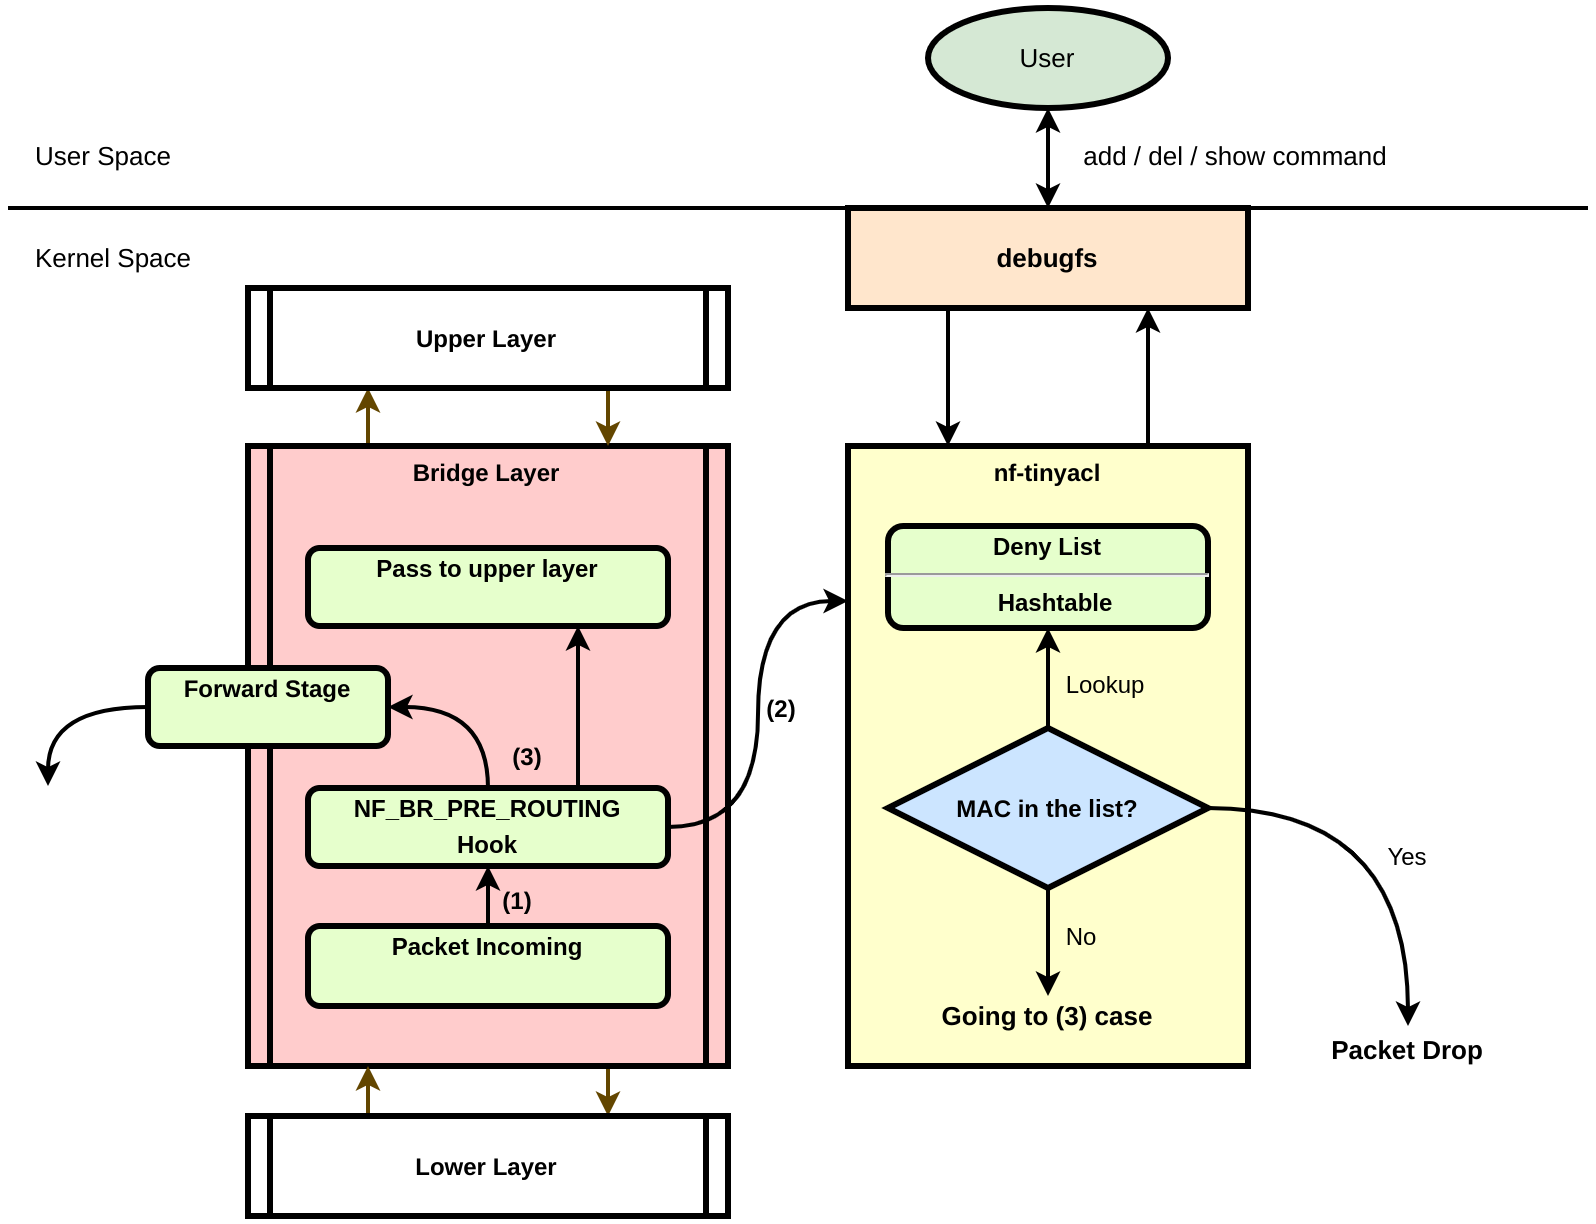

The diagram above was exported from draw.io. Its source (the exported page's mxGraphModel, read from the mxfile embedded in the PNG):
<mxGraphModel dx="1810" dy="608" grid="1" gridSize="10" guides="1" tooltips="1" connect="1" arrows="1" fold="1" page="1" pageScale="1" pageWidth="826" pageHeight="1169" background="#ffffff" math="0" shadow="0">
  <root>
    <mxCell id="0" />
    <mxCell id="1" parent="0" />
    <mxCell id="13DKYDl-cgLV35iOYnuB-103" style="edgeStyle=orthogonalEdgeStyle;rounded=1;orthogonalLoop=1;jettySize=auto;html=1;exitX=0.25;exitY=0;exitDx=0;exitDy=0;entryX=0.25;entryY=1;entryDx=0;entryDy=0;strokeWidth=2;strokeColor=#634600;" parent="1" source="13DKYDl-cgLV35iOYnuB-96" target="13DKYDl-cgLV35iOYnuB-101" edge="1">
      <mxGeometry relative="1" as="geometry" />
    </mxCell>
    <mxCell id="13DKYDl-cgLV35iOYnuB-106" style="edgeStyle=orthogonalEdgeStyle;rounded=1;orthogonalLoop=1;jettySize=auto;html=1;exitX=0.75;exitY=1;exitDx=0;exitDy=0;entryX=0.75;entryY=0;entryDx=0;entryDy=0;strokeWidth=2;strokeColor=#634600;" parent="1" source="13DKYDl-cgLV35iOYnuB-96" target="13DKYDl-cgLV35iOYnuB-100" edge="1">
      <mxGeometry relative="1" as="geometry" />
    </mxCell>
    <mxCell id="13DKYDl-cgLV35iOYnuB-96" value="Bridge Layer" style="shape=process;whiteSpace=wrap;align=center;verticalAlign=top;size=0.0475;fontStyle=1;strokeWidth=3;fillColor=#FFCCCC" parent="1" vertex="1">
      <mxGeometry x="-688" y="239" width="240" height="310" as="geometry" />
    </mxCell>
    <mxCell id="13DKYDl-cgLV35iOYnuB-105" style="edgeStyle=orthogonalEdgeStyle;rounded=1;orthogonalLoop=1;jettySize=auto;html=1;exitX=0.25;exitY=0;exitDx=0;exitDy=0;entryX=0.25;entryY=1;entryDx=0;entryDy=0;strokeColor=#634600;strokeWidth=2;" parent="1" source="13DKYDl-cgLV35iOYnuB-100" target="13DKYDl-cgLV35iOYnuB-96" edge="1">
      <mxGeometry relative="1" as="geometry" />
    </mxCell>
    <mxCell id="13DKYDl-cgLV35iOYnuB-100" value="Lower Layer" style="shape=process;whiteSpace=wrap;align=center;verticalAlign=middle;size=0.0475;fontStyle=1;strokeWidth=3;fillColor=#FFFFFF;" parent="1" vertex="1">
      <mxGeometry x="-688" y="574" width="240" height="50" as="geometry" />
    </mxCell>
    <mxCell id="13DKYDl-cgLV35iOYnuB-104" style="edgeStyle=orthogonalEdgeStyle;rounded=1;orthogonalLoop=1;jettySize=auto;html=1;exitX=0.75;exitY=1;exitDx=0;exitDy=0;entryX=0.75;entryY=0;entryDx=0;entryDy=0;strokeWidth=2;strokeColor=#634600;" parent="1" source="13DKYDl-cgLV35iOYnuB-101" target="13DKYDl-cgLV35iOYnuB-96" edge="1">
      <mxGeometry relative="1" as="geometry" />
    </mxCell>
    <mxCell id="13DKYDl-cgLV35iOYnuB-101" value="Upper Layer" style="shape=process;whiteSpace=wrap;align=center;verticalAlign=middle;size=0.0475;fontStyle=1;strokeWidth=3;fillColor=#FFFFFF;" parent="1" vertex="1">
      <mxGeometry x="-688" y="160" width="240" height="50" as="geometry" />
    </mxCell>
    <mxCell id="13DKYDl-cgLV35iOYnuB-130" style="edgeStyle=orthogonalEdgeStyle;curved=1;rounded=1;orthogonalLoop=1;jettySize=auto;html=1;exitX=0.5;exitY=0;exitDx=0;exitDy=0;entryX=0.5;entryY=1;entryDx=0;entryDy=0;strokeColor=#000000;strokeWidth=2;fontSize=12;" parent="1" source="13DKYDl-cgLV35iOYnuB-112" target="13DKYDl-cgLV35iOYnuB-113" edge="1">
      <mxGeometry relative="1" as="geometry" />
    </mxCell>
    <mxCell id="13DKYDl-cgLV35iOYnuB-112" value="&lt;p style=&quot;margin: 4px 0px 0px ; text-align: center&quot;&gt;Packet Incoming&lt;/p&gt;" style="verticalAlign=middle;align=center;overflow=fill;fontSize=12;fontFamily=Helvetica;html=1;rounded=1;fontStyle=1;strokeWidth=3;fillColor=#E6FFCC" parent="1" vertex="1">
      <mxGeometry x="-658" y="479" width="180" height="40" as="geometry" />
    </mxCell>
    <mxCell id="13DKYDl-cgLV35iOYnuB-126" style="edgeStyle=orthogonalEdgeStyle;curved=1;rounded=1;orthogonalLoop=1;jettySize=auto;html=1;exitX=1;exitY=0.5;exitDx=0;exitDy=0;entryX=0;entryY=0.25;entryDx=0;entryDy=0;strokeColor=#000000;strokeWidth=2;fontSize=12;" parent="1" source="13DKYDl-cgLV35iOYnuB-113" target="13DKYDl-cgLV35iOYnuB-114" edge="1">
      <mxGeometry relative="1" as="geometry" />
    </mxCell>
    <mxCell id="13DKYDl-cgLV35iOYnuB-127" style="edgeStyle=orthogonalEdgeStyle;curved=1;rounded=1;orthogonalLoop=1;jettySize=auto;html=1;exitX=0.5;exitY=0;exitDx=0;exitDy=0;entryX=1;entryY=0.5;entryDx=0;entryDy=0;strokeColor=#000000;strokeWidth=2;fontSize=12;" parent="1" source="13DKYDl-cgLV35iOYnuB-113" target="13DKYDl-cgLV35iOYnuB-117" edge="1">
      <mxGeometry relative="1" as="geometry" />
    </mxCell>
    <mxCell id="13DKYDl-cgLV35iOYnuB-129" style="edgeStyle=orthogonalEdgeStyle;curved=1;rounded=1;orthogonalLoop=1;jettySize=auto;html=1;exitX=0.75;exitY=0;exitDx=0;exitDy=0;entryX=0.75;entryY=1;entryDx=0;entryDy=0;strokeColor=#000000;strokeWidth=2;fontSize=12;" parent="1" source="13DKYDl-cgLV35iOYnuB-113" target="13DKYDl-cgLV35iOYnuB-123" edge="1">
      <mxGeometry relative="1" as="geometry" />
    </mxCell>
    <mxCell id="13DKYDl-cgLV35iOYnuB-113" value="&lt;p style=&quot;margin: 4px 0px 0px ; text-align: center ; font-size: 12px&quot;&gt;&lt;span&gt;NF_BR_PRE_ROUTING&lt;/span&gt;&lt;br&gt;&lt;/p&gt;&lt;p style=&quot;margin: 4px 0px 0px ; text-align: center ; font-size: 12px&quot;&gt;&lt;span&gt;Hook&lt;/span&gt;&lt;/p&gt;" style="verticalAlign=middle;align=center;overflow=fill;fontSize=12;fontFamily=Helvetica;html=1;rounded=1;fontStyle=1;strokeWidth=3;fillColor=#E6FFCC;labelPosition=center;verticalLabelPosition=middle;" parent="1" vertex="1">
      <mxGeometry x="-658" y="410" width="180" height="39" as="geometry" />
    </mxCell>
    <mxCell id="13DKYDl-cgLV35iOYnuB-156" style="edgeStyle=orthogonalEdgeStyle;curved=1;rounded=1;orthogonalLoop=1;jettySize=auto;html=1;exitX=0.75;exitY=0;exitDx=0;exitDy=0;entryX=0.75;entryY=1;entryDx=0;entryDy=0;startArrow=none;startFill=0;strokeColor=#000000;strokeWidth=2;fontSize=13;" parent="1" source="13DKYDl-cgLV35iOYnuB-114" target="13DKYDl-cgLV35iOYnuB-153" edge="1">
      <mxGeometry relative="1" as="geometry" />
    </mxCell>
    <mxCell id="13DKYDl-cgLV35iOYnuB-114" value="nf-tinyacl" style="whiteSpace=wrap;align=center;verticalAlign=top;fontStyle=1;strokeWidth=3;fillColor=#FFFFCC" parent="1" vertex="1">
      <mxGeometry x="-388" y="239" width="200" height="310" as="geometry" />
    </mxCell>
    <mxCell id="13DKYDl-cgLV35iOYnuB-128" style="edgeStyle=orthogonalEdgeStyle;curved=1;rounded=1;orthogonalLoop=1;jettySize=auto;html=1;exitX=0;exitY=0.5;exitDx=0;exitDy=0;strokeColor=#000000;strokeWidth=2;fontSize=12;" parent="1" source="13DKYDl-cgLV35iOYnuB-117" edge="1">
      <mxGeometry relative="1" as="geometry">
        <mxPoint x="-787.9999999999999" y="409" as="targetPoint" />
      </mxGeometry>
    </mxCell>
    <mxCell id="13DKYDl-cgLV35iOYnuB-117" value="&lt;p style=&quot;margin: 4px 0px 0px ; text-align: center&quot;&gt;Forward Stage&lt;/p&gt;" style="verticalAlign=middle;align=center;overflow=fill;fontSize=12;fontFamily=Helvetica;html=1;rounded=1;fontStyle=1;strokeWidth=3;fillColor=#E6FFCC;spacingTop=0;" parent="1" vertex="1">
      <mxGeometry x="-738" y="350" width="120" height="39" as="geometry" />
    </mxCell>
    <mxCell id="13DKYDl-cgLV35iOYnuB-123" value="&lt;p style=&quot;margin: 4px 0px 0px ; text-align: center ; font-size: 12px&quot;&gt;Pass to upper layer&lt;/p&gt;" style="verticalAlign=middle;align=center;overflow=fill;fontSize=12;fontFamily=Helvetica;html=1;rounded=1;fontStyle=1;strokeWidth=3;fillColor=#E6FFCC" parent="1" vertex="1">
      <mxGeometry x="-658" y="290" width="180" height="39" as="geometry" />
    </mxCell>
    <mxCell id="13DKYDl-cgLV35iOYnuB-141" style="edgeStyle=orthogonalEdgeStyle;curved=1;rounded=1;orthogonalLoop=1;jettySize=auto;html=1;exitX=0.5;exitY=0;exitDx=0;exitDy=0;entryX=0.5;entryY=1;entryDx=0;entryDy=0;strokeColor=#000000;strokeWidth=2;fontSize=12;" parent="1" source="13DKYDl-cgLV35iOYnuB-133" target="13DKYDl-cgLV35iOYnuB-134" edge="1">
      <mxGeometry relative="1" as="geometry" />
    </mxCell>
    <mxCell id="13DKYDl-cgLV35iOYnuB-142" style="edgeStyle=orthogonalEdgeStyle;curved=1;rounded=1;orthogonalLoop=1;jettySize=auto;html=1;exitX=0.5;exitY=1;exitDx=0;exitDy=0;strokeColor=#000000;strokeWidth=2;fontSize=12;entryX=0.5;entryY=0;entryDx=0;entryDy=0;" parent="1" source="13DKYDl-cgLV35iOYnuB-133" target="13DKYDl-cgLV35iOYnuB-143" edge="1">
      <mxGeometry relative="1" as="geometry">
        <mxPoint x="-288" y="499" as="targetPoint" />
      </mxGeometry>
    </mxCell>
    <mxCell id="13DKYDl-cgLV35iOYnuB-144" style="edgeStyle=orthogonalEdgeStyle;curved=1;rounded=1;orthogonalLoop=1;jettySize=auto;html=1;exitX=1;exitY=0.5;exitDx=0;exitDy=0;strokeColor=#000000;strokeWidth=2;fontSize=13;" parent="1" source="13DKYDl-cgLV35iOYnuB-133" edge="1">
      <mxGeometry relative="1" as="geometry">
        <mxPoint x="-108" y="529" as="targetPoint" />
      </mxGeometry>
    </mxCell>
    <mxCell id="13DKYDl-cgLV35iOYnuB-133" value="MAC in the list?" style="rhombus;whiteSpace=wrap;html=1;fontSize=12;rounded=0;strokeWidth=3;fillColor=#CCE5FF;fontStyle=1" parent="1" vertex="1">
      <mxGeometry x="-368" y="380" width="160" height="80" as="geometry" />
    </mxCell>
    <mxCell id="13DKYDl-cgLV35iOYnuB-134" value="&lt;p style=&quot;margin: 4px 0px 0px ; text-align: center&quot;&gt;&lt;strong&gt;Deny List&lt;/strong&gt;&lt;/p&gt;&lt;hr&gt;&lt;p style=&quot;margin: 0px ; margin-left: 8px&quot;&gt;Hashtable&lt;/p&gt;" style="verticalAlign=middle;align=center;overflow=fill;fontSize=12;fontFamily=Helvetica;html=1;rounded=1;fontStyle=1;strokeWidth=3;fillColor=#E6FFCC" parent="1" vertex="1">
      <mxGeometry x="-368" y="279" width="160" height="51" as="geometry" />
    </mxCell>
    <mxCell id="13DKYDl-cgLV35iOYnuB-136" value="Lookup" style="text;spacingTop=-5;align=center" parent="1" vertex="1">
      <mxGeometry x="-274" y="350" width="30" height="20" as="geometry" />
    </mxCell>
    <mxCell id="13DKYDl-cgLV35iOYnuB-137" value="(1)" style="text;html=1;strokeColor=none;fillColor=none;align=center;verticalAlign=middle;whiteSpace=wrap;rounded=0;fontSize=12;fontStyle=1" parent="1" vertex="1">
      <mxGeometry x="-573" y="456" width="40" height="20" as="geometry" />
    </mxCell>
    <mxCell id="13DKYDl-cgLV35iOYnuB-138" value="(2)" style="text;html=1;strokeColor=none;fillColor=none;align=center;verticalAlign=middle;whiteSpace=wrap;rounded=0;fontSize=12;fontStyle=1" parent="1" vertex="1">
      <mxGeometry x="-441" y="359.5" width="40" height="20" as="geometry" />
    </mxCell>
    <mxCell id="13DKYDl-cgLV35iOYnuB-139" value="(3)" style="text;html=1;strokeColor=none;fillColor=none;align=center;verticalAlign=middle;whiteSpace=wrap;rounded=0;fontSize=12;fontStyle=1" parent="1" vertex="1">
      <mxGeometry x="-568" y="384" width="40" height="20" as="geometry" />
    </mxCell>
    <mxCell id="13DKYDl-cgLV35iOYnuB-143" value="Going to (3) case" style="text;html=1;strokeColor=none;fillColor=none;align=center;verticalAlign=middle;whiteSpace=wrap;rounded=0;fontSize=13;fontStyle=1" parent="1" vertex="1">
      <mxGeometry x="-348" y="514" width="120" height="20" as="geometry" />
    </mxCell>
    <mxCell id="13DKYDl-cgLV35iOYnuB-146" value="Packet Drop" style="text;html=1;strokeColor=none;fillColor=none;align=center;verticalAlign=middle;whiteSpace=wrap;rounded=0;fontSize=13;fontStyle=1" parent="1" vertex="1">
      <mxGeometry x="-168" y="531" width="120" height="20" as="geometry" />
    </mxCell>
    <mxCell id="13DKYDl-cgLV35iOYnuB-148" value="No" style="text;spacingTop=-5;align=center" parent="1" vertex="1">
      <mxGeometry x="-286" y="476" width="30" height="20" as="geometry" />
    </mxCell>
    <mxCell id="13DKYDl-cgLV35iOYnuB-149" value="Yes" style="text;spacingTop=-5;align=center" parent="1" vertex="1">
      <mxGeometry x="-123" y="436" width="30" height="20" as="geometry" />
    </mxCell>
    <mxCell id="13DKYDl-cgLV35iOYnuB-154" style="edgeStyle=orthogonalEdgeStyle;curved=1;rounded=1;orthogonalLoop=1;jettySize=auto;html=1;exitX=0.5;exitY=1;exitDx=0;exitDy=0;entryX=0.5;entryY=0;entryDx=0;entryDy=0;strokeColor=#000000;strokeWidth=2;fontSize=13;startArrow=classic;startFill=1;" parent="1" source="13DKYDl-cgLV35iOYnuB-151" target="13DKYDl-cgLV35iOYnuB-153" edge="1">
      <mxGeometry relative="1" as="geometry" />
    </mxCell>
    <mxCell id="13DKYDl-cgLV35iOYnuB-151" value="User" style="ellipse;whiteSpace=wrap;html=1;rounded=0;strokeWidth=3;fillColor=#d5e8d4;fontSize=13;" parent="1" vertex="1">
      <mxGeometry x="-348" y="20" width="120" height="50" as="geometry" />
    </mxCell>
    <mxCell id="13DKYDl-cgLV35iOYnuB-152" value="" style="endArrow=none;html=1;strokeColor=#000000;strokeWidth=2;fontSize=13;" parent="1" edge="1">
      <mxGeometry width="50" height="50" relative="1" as="geometry">
        <mxPoint x="-18" y="120" as="sourcePoint" />
        <mxPoint x="-808" y="120" as="targetPoint" />
      </mxGeometry>
    </mxCell>
    <mxCell id="13DKYDl-cgLV35iOYnuB-155" style="edgeStyle=orthogonalEdgeStyle;curved=1;rounded=1;orthogonalLoop=1;jettySize=auto;html=1;exitX=0.25;exitY=1;exitDx=0;exitDy=0;entryX=0.25;entryY=0;entryDx=0;entryDy=0;startArrow=none;startFill=0;strokeColor=#000000;strokeWidth=2;fontSize=13;" parent="1" source="13DKYDl-cgLV35iOYnuB-153" target="13DKYDl-cgLV35iOYnuB-114" edge="1">
      <mxGeometry relative="1" as="geometry" />
    </mxCell>
    <mxCell id="13DKYDl-cgLV35iOYnuB-153" value="debugfs" style="rounded=0;whiteSpace=wrap;html=1;strokeWidth=3;fillColor=#ffe6cc;fontSize=13;fontStyle=1" parent="1" vertex="1">
      <mxGeometry x="-388" y="120" width="200" height="50" as="geometry" />
    </mxCell>
    <mxCell id="13DKYDl-cgLV35iOYnuB-157" value="add / del / show command" style="text;html=1;strokeColor=none;fillColor=none;align=center;verticalAlign=middle;whiteSpace=wrap;rounded=0;fontSize=13;" parent="1" vertex="1">
      <mxGeometry x="-277" y="84" width="166" height="20" as="geometry" />
    </mxCell>
    <mxCell id="13DKYDl-cgLV35iOYnuB-158" value="User Space" style="text;html=1;strokeColor=none;fillColor=none;align=center;verticalAlign=middle;whiteSpace=wrap;rounded=0;fontSize=13;" parent="1" vertex="1">
      <mxGeometry x="-800" y="84" width="80" height="20" as="geometry" />
    </mxCell>
    <mxCell id="13DKYDl-cgLV35iOYnuB-160" value="Kernel Space" style="text;html=1;strokeColor=none;fillColor=none;align=center;verticalAlign=middle;whiteSpace=wrap;rounded=0;fontSize=13;" parent="1" vertex="1">
      <mxGeometry x="-800" y="135" width="90" height="20" as="geometry" />
    </mxCell>
  </root>
</mxGraphModel>